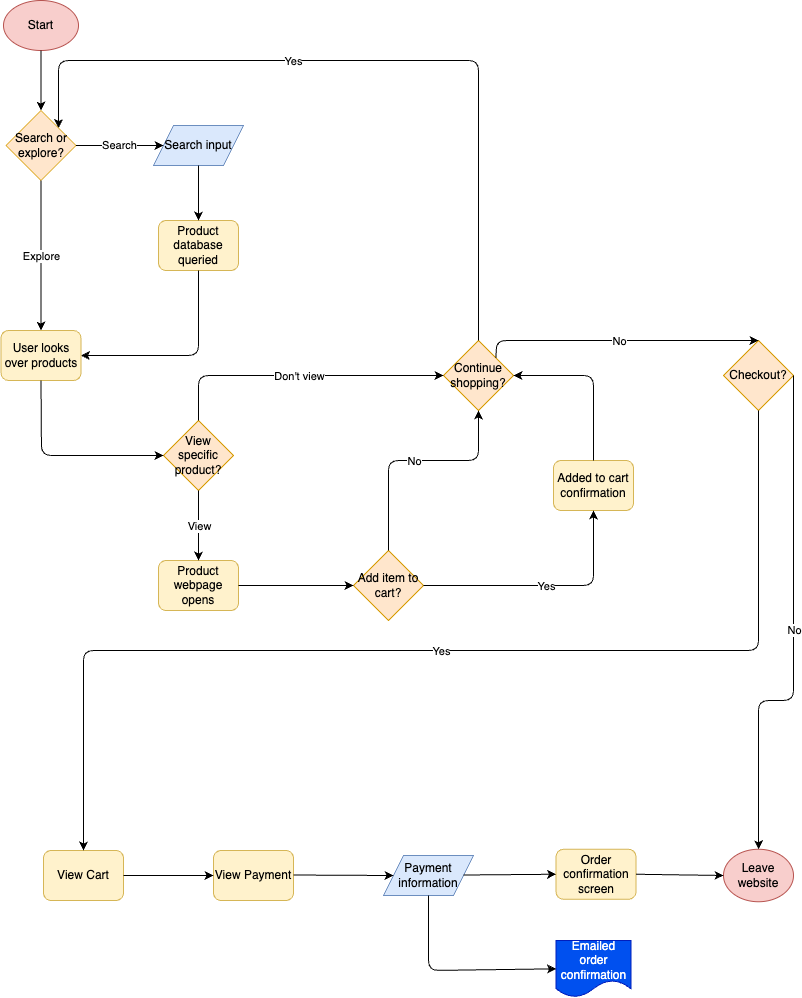

The diagram above was exported from draw.io. Its source (the exported page's mxGraphModel, read from the mxfile embedded in the PNG):
<mxGraphModel dx="830" dy="769" grid="1" gridSize="10" guides="1" tooltips="1" connect="1" arrows="1" fold="1" page="1" pageScale="1" pageWidth="850" pageHeight="1100" math="0" shadow="0">
  <root>
    <mxCell id="0" />
    <mxCell id="1" parent="0" />
    <mxCell id="2" value="Start" style="ellipse;whiteSpace=wrap;html=1;fillColor=#f8cecc;strokeColor=#b85450;" vertex="1" parent="1">
      <mxGeometry x="20" y="20" width="75" height="50" as="geometry" />
    </mxCell>
    <mxCell id="3" value="Search or explore?" style="rhombus;whiteSpace=wrap;html=1;fillColor=#ffe6cc;strokeColor=#d79b00;" vertex="1" parent="1">
      <mxGeometry x="22.5" y="130" width="70" height="70" as="geometry" />
    </mxCell>
    <mxCell id="4" value="" style="endArrow=classic;html=1;exitX=0.5;exitY=1;exitDx=0;exitDy=0;" edge="1" parent="1" source="2" target="3">
      <mxGeometry width="50" height="50" relative="1" as="geometry">
        <mxPoint x="80" y="120" as="sourcePoint" />
        <mxPoint x="130" y="70" as="targetPoint" />
      </mxGeometry>
    </mxCell>
    <mxCell id="6" value="Search input" style="shape=parallelogram;perimeter=parallelogramPerimeter;whiteSpace=wrap;html=1;fixedSize=1;fillColor=#dae8fc;strokeColor=#6c8ebf;" vertex="1" parent="1">
      <mxGeometry x="170" y="145" width="90" height="40" as="geometry" />
    </mxCell>
    <mxCell id="7" value="Search" style="endArrow=classic;html=1;exitX=1;exitY=0.5;exitDx=0;exitDy=0;" edge="1" parent="1" source="3" target="6">
      <mxGeometry width="50" height="50" relative="1" as="geometry">
        <mxPoint x="370" y="390" as="sourcePoint" />
        <mxPoint x="420" y="340" as="targetPoint" />
      </mxGeometry>
    </mxCell>
    <mxCell id="10" value="Product database queried" style="rounded=1;whiteSpace=wrap;html=1;fillColor=#fff2cc;strokeColor=#d6b656;" vertex="1" parent="1">
      <mxGeometry x="175" y="240" width="80" height="50" as="geometry" />
    </mxCell>
    <mxCell id="11" value="" style="endArrow=classic;html=1;entryX=0.5;entryY=0;entryDx=0;entryDy=0;exitX=0.5;exitY=1;exitDx=0;exitDy=0;" edge="1" parent="1" source="6" target="10">
      <mxGeometry width="50" height="50" relative="1" as="geometry">
        <mxPoint x="210" y="190" as="sourcePoint" />
        <mxPoint x="420" y="340" as="targetPoint" />
      </mxGeometry>
    </mxCell>
    <mxCell id="12" value="User looks over products" style="rounded=1;whiteSpace=wrap;html=1;fillColor=#fff2cc;strokeColor=#d6b656;" vertex="1" parent="1">
      <mxGeometry x="17.5" y="350" width="80" height="50" as="geometry" />
    </mxCell>
    <mxCell id="14" value="" style="endArrow=classic;html=1;exitX=0.5;exitY=1;exitDx=0;exitDy=0;" edge="1" parent="1" source="3" target="12">
      <mxGeometry relative="1" as="geometry">
        <mxPoint x="340" y="360" as="sourcePoint" />
        <mxPoint x="440" y="360" as="targetPoint" />
      </mxGeometry>
    </mxCell>
    <mxCell id="15" value="Explore" style="edgeLabel;resizable=0;html=1;;align=center;verticalAlign=middle;" connectable="0" vertex="1" parent="14">
      <mxGeometry relative="1" as="geometry" />
    </mxCell>
    <mxCell id="18" value="" style="endArrow=classic;html=1;exitX=0.5;exitY=1;exitDx=0;exitDy=0;entryX=1;entryY=0.5;entryDx=0;entryDy=0;" edge="1" parent="1" source="10" target="12">
      <mxGeometry width="50" height="50" relative="1" as="geometry">
        <mxPoint x="370" y="390" as="sourcePoint" />
        <mxPoint x="420" y="340" as="targetPoint" />
        <Array as="points">
          <mxPoint x="215" y="375" />
        </Array>
      </mxGeometry>
    </mxCell>
    <mxCell id="19" value="View specific product?" style="rhombus;whiteSpace=wrap;html=1;fillColor=#ffe6cc;strokeColor=#d79b00;" vertex="1" parent="1">
      <mxGeometry x="180" y="440" width="70" height="70" as="geometry" />
    </mxCell>
    <mxCell id="20" value="" style="endArrow=classic;html=1;exitX=0.5;exitY=1;exitDx=0;exitDy=0;entryX=0;entryY=0.5;entryDx=0;entryDy=0;" edge="1" parent="1" source="12" target="19">
      <mxGeometry width="50" height="50" relative="1" as="geometry">
        <mxPoint x="370" y="390" as="sourcePoint" />
        <mxPoint x="420" y="340" as="targetPoint" />
        <Array as="points">
          <mxPoint x="58" y="475" />
        </Array>
      </mxGeometry>
    </mxCell>
    <mxCell id="21" value="Continue shopping?" style="rhombus;whiteSpace=wrap;html=1;fillColor=#ffe6cc;strokeColor=#d79b00;" vertex="1" parent="1">
      <mxGeometry x="460" y="360" width="70" height="70" as="geometry" />
    </mxCell>
    <mxCell id="22" value="" style="endArrow=classic;html=1;exitX=0.5;exitY=0;exitDx=0;exitDy=0;entryX=0;entryY=0.5;entryDx=0;entryDy=0;" edge="1" parent="1" source="19" target="21">
      <mxGeometry relative="1" as="geometry">
        <mxPoint x="340" y="370" as="sourcePoint" />
        <mxPoint x="440" y="370" as="targetPoint" />
        <Array as="points">
          <mxPoint x="215" y="395" />
        </Array>
      </mxGeometry>
    </mxCell>
    <mxCell id="23" value="Don't view" style="edgeLabel;resizable=0;html=1;;align=center;verticalAlign=middle;" connectable="0" vertex="1" parent="22">
      <mxGeometry relative="1" as="geometry" />
    </mxCell>
    <mxCell id="24" value="Add item to cart?" style="rhombus;whiteSpace=wrap;html=1;fillColor=#ffe6cc;strokeColor=#d79b00;" vertex="1" parent="1">
      <mxGeometry x="370" y="570" width="70" height="70" as="geometry" />
    </mxCell>
    <mxCell id="25" value="Product webpage opens" style="rounded=1;whiteSpace=wrap;html=1;fillColor=#fff2cc;strokeColor=#d6b656;" vertex="1" parent="1">
      <mxGeometry x="175" y="580" width="80" height="50" as="geometry" />
    </mxCell>
    <mxCell id="28" value="" style="endArrow=classic;html=1;exitX=0.5;exitY=1;exitDx=0;exitDy=0;entryX=0.5;entryY=0;entryDx=0;entryDy=0;" edge="1" parent="1" source="19" target="25">
      <mxGeometry relative="1" as="geometry">
        <mxPoint x="340" y="370" as="sourcePoint" />
        <mxPoint x="440" y="370" as="targetPoint" />
      </mxGeometry>
    </mxCell>
    <mxCell id="29" value="View" style="edgeLabel;resizable=0;html=1;;align=center;verticalAlign=middle;" connectable="0" vertex="1" parent="28">
      <mxGeometry relative="1" as="geometry" />
    </mxCell>
    <mxCell id="30" value="" style="endArrow=classic;html=1;exitX=1;exitY=0.5;exitDx=0;exitDy=0;entryX=0;entryY=0.5;entryDx=0;entryDy=0;" edge="1" parent="1" source="25" target="24">
      <mxGeometry width="50" height="50" relative="1" as="geometry">
        <mxPoint x="370" y="390" as="sourcePoint" />
        <mxPoint x="420" y="340" as="targetPoint" />
      </mxGeometry>
    </mxCell>
    <mxCell id="31" value="" style="endArrow=classic;html=1;exitX=0.5;exitY=0;exitDx=0;exitDy=0;entryX=0.5;entryY=1;entryDx=0;entryDy=0;" edge="1" parent="1" source="24" target="21">
      <mxGeometry relative="1" as="geometry">
        <mxPoint x="340" y="370" as="sourcePoint" />
        <mxPoint x="440" y="370" as="targetPoint" />
        <Array as="points">
          <mxPoint x="405" y="480" />
          <mxPoint x="495" y="480" />
        </Array>
      </mxGeometry>
    </mxCell>
    <mxCell id="32" value="No" style="edgeLabel;resizable=0;html=1;;align=center;verticalAlign=middle;" connectable="0" vertex="1" parent="31">
      <mxGeometry relative="1" as="geometry" />
    </mxCell>
    <mxCell id="33" value="Added to cart confirmation" style="rounded=1;whiteSpace=wrap;html=1;fillColor=#fff2cc;strokeColor=#d6b656;" vertex="1" parent="1">
      <mxGeometry x="570" y="480" width="80" height="50" as="geometry" />
    </mxCell>
    <mxCell id="34" value="" style="endArrow=classic;html=1;exitX=1;exitY=0.5;exitDx=0;exitDy=0;entryX=0.5;entryY=1;entryDx=0;entryDy=0;" edge="1" parent="1" source="24" target="33">
      <mxGeometry relative="1" as="geometry">
        <mxPoint x="320" y="380" as="sourcePoint" />
        <mxPoint x="420" y="380" as="targetPoint" />
        <Array as="points">
          <mxPoint x="610" y="605" />
        </Array>
      </mxGeometry>
    </mxCell>
    <mxCell id="35" value="Yes" style="edgeLabel;resizable=0;html=1;;align=center;verticalAlign=middle;" connectable="0" vertex="1" parent="34">
      <mxGeometry relative="1" as="geometry" />
    </mxCell>
    <mxCell id="36" value="" style="endArrow=classic;html=1;exitX=0.5;exitY=0;exitDx=0;exitDy=0;entryX=1;entryY=0.5;entryDx=0;entryDy=0;" edge="1" parent="1" source="33" target="21">
      <mxGeometry width="50" height="50" relative="1" as="geometry">
        <mxPoint x="340" y="410" as="sourcePoint" />
        <mxPoint x="390" y="360" as="targetPoint" />
        <Array as="points">
          <mxPoint x="610" y="395" />
        </Array>
      </mxGeometry>
    </mxCell>
    <mxCell id="39" value="" style="endArrow=classic;html=1;exitX=0.5;exitY=0;exitDx=0;exitDy=0;entryX=1;entryY=0;entryDx=0;entryDy=0;" edge="1" parent="1" source="21" target="3">
      <mxGeometry relative="1" as="geometry">
        <mxPoint x="320" y="380" as="sourcePoint" />
        <mxPoint x="420" y="380" as="targetPoint" />
        <Array as="points">
          <mxPoint x="495" y="80" />
          <mxPoint x="75" y="80" />
        </Array>
      </mxGeometry>
    </mxCell>
    <mxCell id="40" value="Yes" style="edgeLabel;resizable=0;html=1;;align=center;verticalAlign=middle;" connectable="0" vertex="1" parent="39">
      <mxGeometry relative="1" as="geometry">
        <mxPoint x="-82" as="offset" />
      </mxGeometry>
    </mxCell>
    <mxCell id="41" value="Checkout?" style="rhombus;whiteSpace=wrap;html=1;fillColor=#ffe6cc;strokeColor=#d79b00;" vertex="1" parent="1">
      <mxGeometry x="740" y="360" width="70" height="70" as="geometry" />
    </mxCell>
    <mxCell id="43" value="" style="endArrow=classic;html=1;exitX=1;exitY=0;exitDx=0;exitDy=0;entryX=0.5;entryY=0;entryDx=0;entryDy=0;" edge="1" parent="1" source="21" target="41">
      <mxGeometry relative="1" as="geometry">
        <mxPoint x="490" y="390" as="sourcePoint" />
        <mxPoint x="590" y="390" as="targetPoint" />
        <Array as="points">
          <mxPoint x="513" y="360" />
        </Array>
      </mxGeometry>
    </mxCell>
    <mxCell id="44" value="No" style="edgeLabel;resizable=0;html=1;;align=center;verticalAlign=middle;" connectable="0" vertex="1" parent="43">
      <mxGeometry relative="1" as="geometry" />
    </mxCell>
    <mxCell id="46" value="Leave website" style="ellipse;whiteSpace=wrap;html=1;fillColor=#f8cecc;strokeColor=#b85450;" vertex="1" parent="1">
      <mxGeometry x="740" y="868.75" width="70" height="52.5" as="geometry" />
    </mxCell>
    <mxCell id="50" value="View Cart" style="rounded=1;whiteSpace=wrap;html=1;fillColor=#fff2cc;strokeColor=#d6b656;" vertex="1" parent="1">
      <mxGeometry x="60" y="870" width="80" height="50" as="geometry" />
    </mxCell>
    <mxCell id="51" value="View Payment" style="rounded=1;whiteSpace=wrap;html=1;fillColor=#fff2cc;strokeColor=#d6b656;" vertex="1" parent="1">
      <mxGeometry x="230" y="870" width="80" height="50" as="geometry" />
    </mxCell>
    <mxCell id="52" value="Payment information" style="shape=parallelogram;perimeter=parallelogramPerimeter;whiteSpace=wrap;html=1;fixedSize=1;fillColor=#dae8fc;strokeColor=#6c8ebf;" vertex="1" parent="1">
      <mxGeometry x="400" y="875" width="90" height="40" as="geometry" />
    </mxCell>
    <mxCell id="53" value="Emailed order confirmation" style="shape=document;whiteSpace=wrap;html=1;boundedLbl=1;fillColor=#0050ef;fontColor=#ffffff;strokeColor=#001DBC;" vertex="1" parent="1">
      <mxGeometry x="572.5" y="960" width="75" height="56.67" as="geometry" />
    </mxCell>
    <mxCell id="54" value="Order confirmation screen" style="rounded=1;whiteSpace=wrap;html=1;fillColor=#fff2cc;strokeColor=#d6b656;" vertex="1" parent="1">
      <mxGeometry x="572.5" y="868.75" width="80" height="50" as="geometry" />
    </mxCell>
    <mxCell id="57" value="" style="endArrow=classic;html=1;exitX=0.5;exitY=1;exitDx=0;exitDy=0;entryX=0.5;entryY=0;entryDx=0;entryDy=0;" edge="1" parent="1" source="41" target="50">
      <mxGeometry relative="1" as="geometry">
        <mxPoint x="470" y="690" as="sourcePoint" />
        <mxPoint x="420" y="800" as="targetPoint" />
        <Array as="points">
          <mxPoint x="775" y="670" />
          <mxPoint x="100" y="670" />
        </Array>
      </mxGeometry>
    </mxCell>
    <mxCell id="58" value="Yes" style="edgeLabel;resizable=0;html=1;;align=center;verticalAlign=middle;" connectable="0" vertex="1" parent="57">
      <mxGeometry relative="1" as="geometry" />
    </mxCell>
    <mxCell id="59" value="" style="endArrow=classic;html=1;exitX=1;exitY=0.5;exitDx=0;exitDy=0;entryX=0.5;entryY=0;entryDx=0;entryDy=0;" edge="1" parent="1" source="41" target="46">
      <mxGeometry relative="1" as="geometry">
        <mxPoint x="610" y="630" as="sourcePoint" />
        <mxPoint x="810" y="820" as="targetPoint" />
        <Array as="points">
          <mxPoint x="810" y="720" />
          <mxPoint x="775" y="720" />
        </Array>
      </mxGeometry>
    </mxCell>
    <mxCell id="60" value="No" style="edgeLabel;resizable=0;html=1;;align=center;verticalAlign=middle;" connectable="0" vertex="1" parent="59">
      <mxGeometry relative="1" as="geometry" />
    </mxCell>
    <mxCell id="61" value="" style="endArrow=classic;html=1;exitX=1;exitY=0.5;exitDx=0;exitDy=0;entryX=0;entryY=0.5;entryDx=0;entryDy=0;" edge="1" parent="1" source="50" target="51">
      <mxGeometry width="50" height="50" relative="1" as="geometry">
        <mxPoint x="320" y="800" as="sourcePoint" />
        <mxPoint x="370" y="750" as="targetPoint" />
      </mxGeometry>
    </mxCell>
    <mxCell id="62" value="" style="endArrow=classic;html=1;exitX=1;exitY=0.5;exitDx=0;exitDy=0;entryX=0;entryY=0.5;entryDx=0;entryDy=0;" edge="1" parent="1" target="52">
      <mxGeometry width="50" height="50" relative="1" as="geometry">
        <mxPoint x="310" y="894.52" as="sourcePoint" />
        <mxPoint x="400" y="894.52" as="targetPoint" />
      </mxGeometry>
    </mxCell>
    <mxCell id="63" value="" style="endArrow=classic;html=1;exitX=1;exitY=0.5;exitDx=0;exitDy=0;entryX=0;entryY=0.5;entryDx=0;entryDy=0;" edge="1" parent="1" target="54">
      <mxGeometry width="50" height="50" relative="1" as="geometry">
        <mxPoint x="480" y="894.52" as="sourcePoint" />
        <mxPoint x="580" y="895" as="targetPoint" />
      </mxGeometry>
    </mxCell>
    <mxCell id="64" value="" style="endArrow=classic;html=1;exitX=0.5;exitY=1;exitDx=0;exitDy=0;entryX=0;entryY=0.5;entryDx=0;entryDy=0;" edge="1" parent="1" source="52" target="53">
      <mxGeometry width="50" height="50" relative="1" as="geometry">
        <mxPoint x="440" y="830" as="sourcePoint" />
        <mxPoint x="490" y="780" as="targetPoint" />
        <Array as="points">
          <mxPoint x="445" y="990" />
        </Array>
      </mxGeometry>
    </mxCell>
    <mxCell id="65" value="" style="endArrow=classic;html=1;exitX=1;exitY=0.5;exitDx=0;exitDy=0;entryX=0;entryY=0.5;entryDx=0;entryDy=0;" edge="1" parent="1" source="54" target="46">
      <mxGeometry width="50" height="50" relative="1" as="geometry">
        <mxPoint x="530" y="800" as="sourcePoint" />
        <mxPoint x="580" y="750" as="targetPoint" />
      </mxGeometry>
    </mxCell>
  </root>
</mxGraphModel>